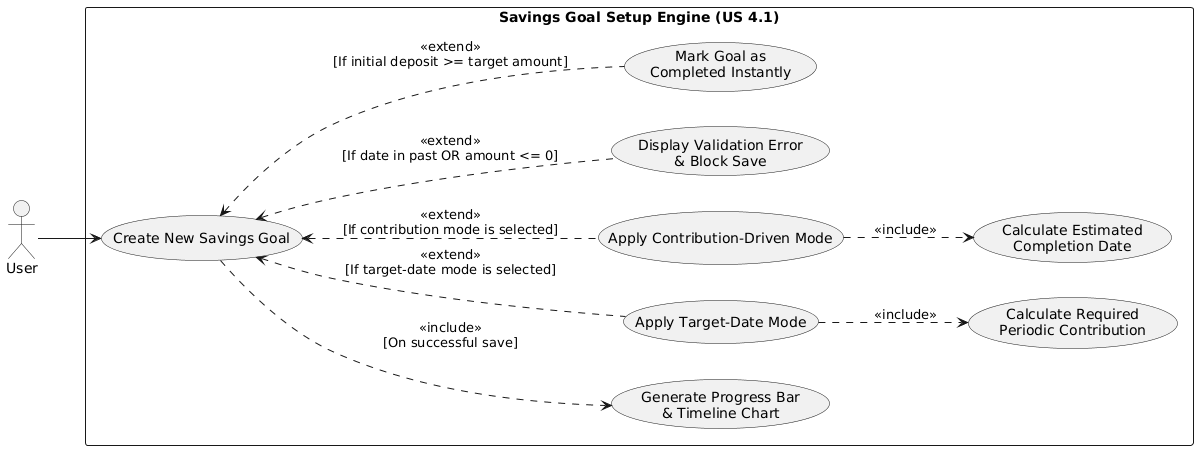

The diagram above was rendered by PlantUML. Its source (embedded in the PNG):
@startuml
left to right direction
skinparam packageStyle rectangle

actor "User" as User

rectangle "Savings Goal Setup Engine (US 4.1)" {
  ' --- Core Setup ---
  usecase "Create New Savings Goal" as UC_Create
  usecase "Generate Progress Bar\n& Timeline Chart" as UC_Generate
  
  ' --- Mode Selection (AC 1 & AC 2) ---
  usecase "Apply Target-Date Mode" as UC_TargetMode
  usecase "Calculate Required\nPeriodic Contribution" as UC_CalcContribution
  
  usecase "Apply Contribution-Driven Mode" as UC_ContribMode
  usecase "Calculate Estimated\nCompletion Date" as UC_CalcDate
  
  ' --- Validation & Edge Cases (AC 3 & AC 4) ---
  usecase "Display Validation Error\n& Block Save" as UC_Error
  usecase "Mark Goal as\nCompleted Instantly" as UC_Complete
}

' Core Flow
User --> UC_Create
UC_Create ..> UC_Generate : <<include>>\n[On successful save]

' AC 1: Target-Date Flow
UC_Create <.. UC_TargetMode : <<extend>>\n[If target-date mode is selected]
UC_TargetMode ..> UC_CalcContribution : <<include>>

' AC 2: Contribution-Driven Flow
UC_Create <.. UC_ContribMode : <<extend>>\n[If contribution mode is selected]
UC_ContribMode ..> UC_CalcDate : <<include>>

' AC 3: Validation Error Flow
UC_Create <.. UC_Error : <<extend>>\n[If date in past OR amount <= 0]

' AC 4: Instant Completion Flow
UC_Create <.. UC_Complete : <<extend>>\n[If initial deposit >= target amount]
@enduml